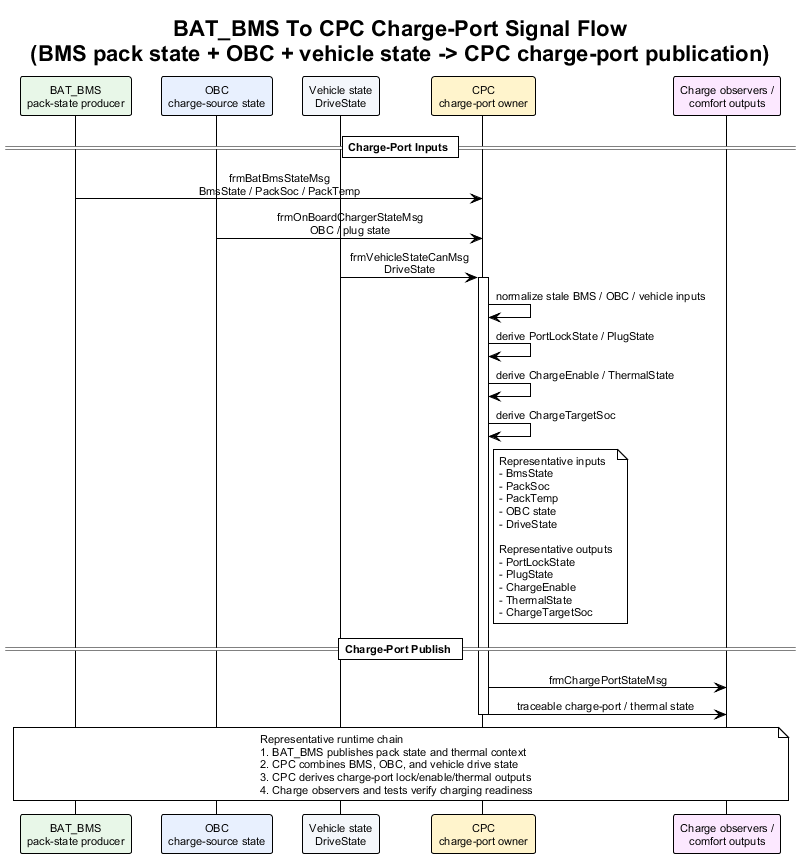

The diagram above was rendered by PlantUML. Its source (embedded in the PNG):
@startuml bat_bms_to_cpc_charge_port_signal_flow
!theme plain
skinparam backgroundColor #FFFFFF
skinparam defaultFontName Arial
skinparam defaultFontSize 11
skinparam sequenceMessageAlign center
skinparam responseMessageBelowArrow true

title BAT_BMS To CPC Charge-Port Signal Flow\n(BMS pack state + OBC + vehicle state -> CPC charge-port publication)

participant "BAT_BMS\npack-state producer" as BMS #E8F7E8
participant "OBC\ncharge-source state" as OBC #E8F0FE
participant "Vehicle state\nDriveState" as Veh #F4F7FB
participant "CPC\ncharge-port owner" as CPC #FFF4CC
participant "Charge observers /\ncomfort outputs" as Obs #FCE8FF

== Charge-Port Inputs ==

BMS -> CPC : frmBatBmsStateMsg\nBmsState / PackSoc / PackTemp
OBC -> CPC : frmOnBoardChargerStateMsg\nOBC / plug state
Veh -> CPC : frmVehicleStateCanMsg\nDriveState
activate CPC
CPC -> CPC : normalize stale BMS / OBC / vehicle inputs
CPC -> CPC : derive PortLockState / PlugState
CPC -> CPC : derive ChargeEnable / ThermalState
CPC -> CPC : derive ChargeTargetSoc
note right of CPC
Representative inputs
- BmsState
- PackSoc
- PackTemp
- OBC state
- DriveState

Representative outputs
- PortLockState
- PlugState
- ChargeEnable
- ThermalState
- ChargeTargetSoc
end note

== Charge-Port Publish ==

CPC -> Obs : frmChargePortStateMsg
CPC -> Obs : traceable charge-port / thermal state
deactivate CPC

note over BMS, Obs
Representative runtime chain
1. BAT_BMS publishes pack state and thermal context
2. CPC combines BMS, OBC, and vehicle drive state
3. CPC derives charge-port lock/enable/thermal outputs
4. Charge observers and tests verify charging readiness
end note

@enduml